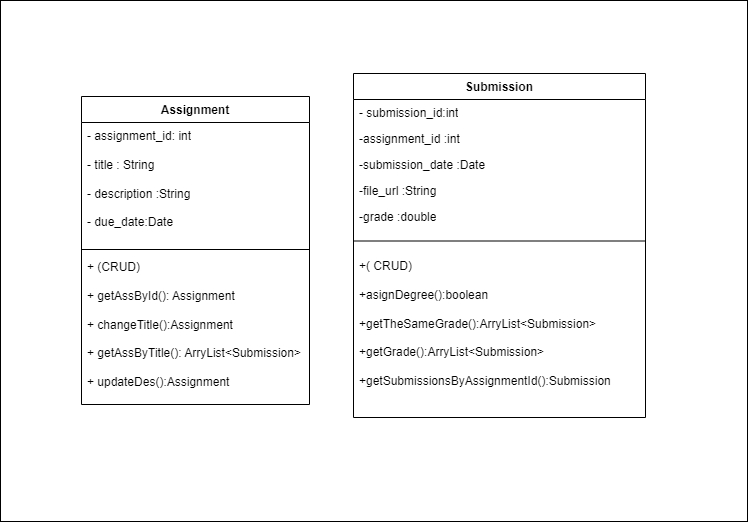

The diagram above was exported from draw.io. Its source (the exported page's mxGraphModel, read from the mxfile embedded in the PNG):
<mxGraphModel dx="1580" dy="1173" grid="0" gridSize="10" guides="1" tooltips="1" connect="1" arrows="1" fold="1" page="0" pageScale="1" pageWidth="827" pageHeight="1169" math="0" shadow="0">
  <root>
    <mxCell id="0" />
    <mxCell id="1" parent="0" />
    <mxCell id="tK_9GsEj8oNwrrj-MbUg-13" value="" style="rounded=0;whiteSpace=wrap;html=1;" vertex="1" parent="1">
      <mxGeometry x="-566" y="-370" width="747" height="521" as="geometry" />
    </mxCell>
    <mxCell id="tK_9GsEj8oNwrrj-MbUg-1" value="Submission" style="swimlane;fontStyle=1;align=center;verticalAlign=top;childLayout=stackLayout;horizontal=1;startSize=26;horizontalStack=0;resizeParent=1;resizeParentMax=0;resizeLast=0;collapsible=1;marginBottom=0;whiteSpace=wrap;html=1;" vertex="1" parent="1">
      <mxGeometry x="-213" y="-297" width="292" height="344" as="geometry" />
    </mxCell>
    <mxCell id="tK_9GsEj8oNwrrj-MbUg-2" value="- submission_id:int" style="text;strokeColor=none;fillColor=none;align=left;verticalAlign=top;spacingLeft=4;spacingRight=4;overflow=hidden;rotatable=0;points=[[0,0.5],[1,0.5]];portConstraint=eastwest;whiteSpace=wrap;html=1;" vertex="1" parent="tK_9GsEj8oNwrrj-MbUg-1">
      <mxGeometry y="26" width="292" height="26" as="geometry" />
    </mxCell>
    <mxCell id="tK_9GsEj8oNwrrj-MbUg-9" value="-assignment_id :int" style="text;strokeColor=none;fillColor=none;align=left;verticalAlign=top;spacingLeft=4;spacingRight=4;overflow=hidden;rotatable=0;points=[[0,0.5],[1,0.5]];portConstraint=eastwest;whiteSpace=wrap;html=1;" vertex="1" parent="tK_9GsEj8oNwrrj-MbUg-1">
      <mxGeometry y="52" width="292" height="26" as="geometry" />
    </mxCell>
    <mxCell id="tK_9GsEj8oNwrrj-MbUg-12" value="-submission_date :Date" style="text;strokeColor=none;fillColor=none;align=left;verticalAlign=top;spacingLeft=4;spacingRight=4;overflow=hidden;rotatable=0;points=[[0,0.5],[1,0.5]];portConstraint=eastwest;whiteSpace=wrap;html=1;" vertex="1" parent="tK_9GsEj8oNwrrj-MbUg-1">
      <mxGeometry y="78" width="292" height="26" as="geometry" />
    </mxCell>
    <mxCell id="tK_9GsEj8oNwrrj-MbUg-11" value="-file_url :String" style="text;strokeColor=none;fillColor=none;align=left;verticalAlign=top;spacingLeft=4;spacingRight=4;overflow=hidden;rotatable=0;points=[[0,0.5],[1,0.5]];portConstraint=eastwest;whiteSpace=wrap;html=1;" vertex="1" parent="tK_9GsEj8oNwrrj-MbUg-1">
      <mxGeometry y="104" width="292" height="26" as="geometry" />
    </mxCell>
    <mxCell id="tK_9GsEj8oNwrrj-MbUg-10" value="-grade :double" style="text;strokeColor=none;fillColor=none;align=left;verticalAlign=top;spacingLeft=4;spacingRight=4;overflow=hidden;rotatable=0;points=[[0,0.5],[1,0.5]];portConstraint=eastwest;whiteSpace=wrap;html=1;" vertex="1" parent="tK_9GsEj8oNwrrj-MbUg-1">
      <mxGeometry y="130" width="292" height="26" as="geometry" />
    </mxCell>
    <mxCell id="tK_9GsEj8oNwrrj-MbUg-3" value="" style="line;strokeWidth=1;fillColor=none;align=left;verticalAlign=middle;spacingTop=-1;spacingLeft=3;spacingRight=3;rotatable=0;labelPosition=right;points=[];portConstraint=eastwest;strokeColor=inherit;" vertex="1" parent="tK_9GsEj8oNwrrj-MbUg-1">
      <mxGeometry y="156" width="292" height="23" as="geometry" />
    </mxCell>
    <mxCell id="tK_9GsEj8oNwrrj-MbUg-4" value="+( CRUD)&lt;div&gt;&lt;br&gt;&lt;div&gt;+asignDegree():boolean&lt;/div&gt;&lt;div&gt;&lt;br&gt;&lt;/div&gt;&lt;div&gt;+getTheSameGrade():ArryList&amp;lt;Submission&amp;gt;&lt;/div&gt;&lt;div&gt;&lt;br&gt;&lt;/div&gt;&lt;div&gt;+getGrade():&lt;span style=&quot;background-color: initial;&quot;&gt;ArryList&amp;lt;Submission&amp;gt;&lt;/span&gt;&lt;/div&gt;&lt;div&gt;&lt;span style=&quot;background-color: initial;&quot;&gt;&lt;br&gt;&lt;/span&gt;&lt;/div&gt;&lt;div&gt;&lt;span style=&quot;background-color: initial;&quot;&gt;+getSubmissionsByAssignmentId():&lt;/span&gt;&lt;span style=&quot;background-color: initial;&quot;&gt;Submission&lt;/span&gt;&lt;/div&gt;&lt;/div&gt;" style="text;strokeColor=none;fillColor=none;align=left;verticalAlign=top;spacingLeft=4;spacingRight=4;overflow=hidden;rotatable=0;points=[[0,0.5],[1,0.5]];portConstraint=eastwest;whiteSpace=wrap;html=1;" vertex="1" parent="tK_9GsEj8oNwrrj-MbUg-1">
      <mxGeometry y="179" width="292" height="165" as="geometry" />
    </mxCell>
    <mxCell id="tK_9GsEj8oNwrrj-MbUg-5" value="Assignment" style="swimlane;fontStyle=1;align=center;verticalAlign=top;childLayout=stackLayout;horizontal=1;startSize=26;horizontalStack=0;resizeParent=1;resizeParentMax=0;resizeLast=0;collapsible=1;marginBottom=0;whiteSpace=wrap;html=1;" vertex="1" parent="1">
      <mxGeometry x="-485" y="-274" width="228" height="308" as="geometry" />
    </mxCell>
    <mxCell id="tK_9GsEj8oNwrrj-MbUg-6" value="- assignment_id: int&lt;div&gt;&lt;br&gt;&lt;/div&gt;&lt;div&gt;-&amp;nbsp;title : String&lt;/div&gt;&lt;div&gt;&lt;br&gt;&lt;/div&gt;&lt;div&gt;-&amp;nbsp;description :String&lt;/div&gt;&lt;div&gt;&lt;br&gt;&lt;/div&gt;&lt;div&gt;-&amp;nbsp;due_date:Date&lt;/div&gt;" style="text;strokeColor=none;fillColor=none;align=left;verticalAlign=top;spacingLeft=4;spacingRight=4;overflow=hidden;rotatable=0;points=[[0,0.5],[1,0.5]];portConstraint=eastwest;whiteSpace=wrap;html=1;" vertex="1" parent="tK_9GsEj8oNwrrj-MbUg-5">
      <mxGeometry y="26" width="228" height="123" as="geometry" />
    </mxCell>
    <mxCell id="tK_9GsEj8oNwrrj-MbUg-7" value="" style="line;strokeWidth=1;fillColor=none;align=left;verticalAlign=middle;spacingTop=-1;spacingLeft=3;spacingRight=3;rotatable=0;labelPosition=right;points=[];portConstraint=eastwest;strokeColor=inherit;" vertex="1" parent="tK_9GsEj8oNwrrj-MbUg-5">
      <mxGeometry y="149" width="228" height="8" as="geometry" />
    </mxCell>
    <mxCell id="tK_9GsEj8oNwrrj-MbUg-8" value="+ (CRUD)&lt;div&gt;&lt;br&gt;&lt;/div&gt;&lt;div&gt;+ getAssById():&amp;nbsp;&lt;span style=&quot;background-color: initial;&quot;&gt;Assignment&lt;/span&gt;&lt;/div&gt;&lt;div&gt;&lt;span style=&quot;background-color: initial;&quot;&gt;&lt;br&gt;&lt;/span&gt;&lt;/div&gt;&lt;div&gt;&lt;span style=&quot;background-color: initial;&quot;&gt;+ changeTitle():Assignment&lt;/span&gt;&lt;/div&gt;&lt;div&gt;&lt;span style=&quot;background-color: initial;&quot;&gt;&lt;br&gt;&lt;/span&gt;&lt;/div&gt;&lt;div&gt;&lt;span style=&quot;background-color: initial;&quot;&gt;+ getAssByTitle():&amp;nbsp;&lt;/span&gt;&lt;span style=&quot;background-color: initial;&quot;&gt;ArryList&amp;lt;Submission&amp;gt;&lt;/span&gt;&lt;/div&gt;&lt;div&gt;&lt;span style=&quot;background-color: initial;&quot;&gt;&lt;br&gt;&lt;/span&gt;&lt;/div&gt;&lt;div&gt;&lt;span style=&quot;background-color: initial;&quot;&gt;+ updateDes():&lt;/span&gt;&lt;span style=&quot;background-color: initial;&quot;&gt;Assignment&lt;/span&gt;&lt;/div&gt;" style="text;strokeColor=none;fillColor=none;align=left;verticalAlign=top;spacingLeft=4;spacingRight=4;overflow=hidden;rotatable=0;points=[[0,0.5],[1,0.5]];portConstraint=eastwest;whiteSpace=wrap;html=1;" vertex="1" parent="tK_9GsEj8oNwrrj-MbUg-5">
      <mxGeometry y="157" width="228" height="151" as="geometry" />
    </mxCell>
  </root>
</mxGraphModel>